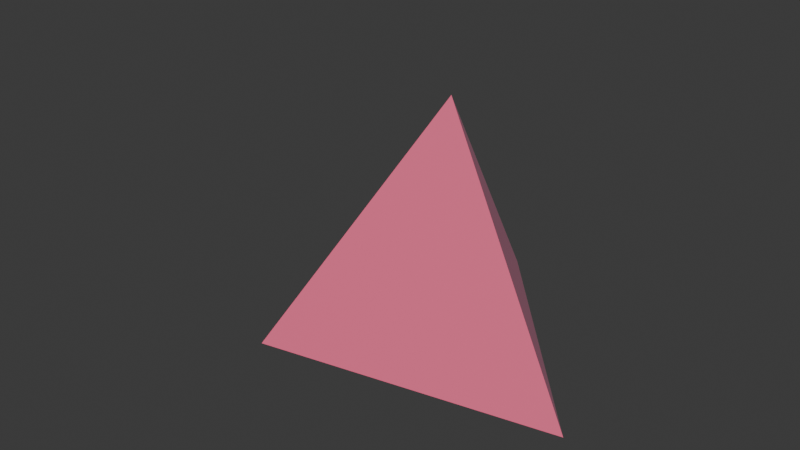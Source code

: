 # Source: Untitled.blend  (saved by Blender 5.1.29; exported with 4.5.12 LTS)
import bpy
from mathutils import Matrix  # noqa: F401  (used for matrix-valued properties, if any)

bpy.ops.wm.read_factory_settings(use_empty=True)
scene = bpy.context.scene
scene.name = 'Scene'

# ---- collections
col_collection = bpy.data.collections.new('Collection'); scene.collection.children.link(col_collection)

# ---- materials (node trees are filled in below, after node groups)
mat_material_001 = bpy.data.materials.new('Material.001')
mat_material_002 = bpy.data.materials.new('Material.002')
mat_material_003 = bpy.data.materials.new('Material.003')
mat_material_004 = bpy.data.materials.new('Material.004')

# ---- material node trees
mat_material_001.use_nodes = True; mat_material_001.node_tree.nodes.clear()
_N = mat_material_001.node_tree.nodes; _L = mat_material_001.node_tree.links
n0 = _N.new('ShaderNodeBsdfPrincipled'); n0.name = 'Principled BSDF'; n0.location = (-200, 100)
n0.inputs[0].default_value = (0.9047, 0.3325, 0.4969, 1.0)
n1 = _N.new('ShaderNodeOutputMaterial'); n1.name = 'Material Output'; n1.location = (200, 100)
_L.new(n0.outputs[0], n1.inputs[0])
n1.is_active_output = True
mat_material_002.use_nodes = True; mat_material_002.node_tree.nodes.clear()
_N = mat_material_002.node_tree.nodes; _L = mat_material_002.node_tree.links
n0 = _N.new('ShaderNodeBsdfPrincipled'); n0.name = 'Principled BSDF'; n0.location = (-200, 100)
n0.inputs[0].default_value = (0.8879, 0.1441, 0.2664, 1.0)
n1 = _N.new('ShaderNodeOutputMaterial'); n1.name = 'Material Output'; n1.location = (200, 100)
_L.new(n0.outputs[0], n1.inputs[0])
n1.is_active_output = True
mat_material_003.use_nodes = True; mat_material_003.node_tree.nodes.clear()
_N = mat_material_003.node_tree.nodes; _L = mat_material_003.node_tree.links
n0 = _N.new('ShaderNodeBsdfPrincipled'); n0.name = 'Principled BSDF'; n0.location = (-200, 100)
n0.inputs[0].default_value = (0.7231, 0.02624, 0.06848, 1.0)
n1 = _N.new('ShaderNodeOutputMaterial'); n1.name = 'Material Output'; n1.location = (200, 100)
_L.new(n0.outputs[0], n1.inputs[0])
n1.is_active_output = True
mat_material_004.use_nodes = True; mat_material_004.node_tree.nodes.clear()
_N = mat_material_004.node_tree.nodes; _L = mat_material_004.node_tree.links
n0 = _N.new('ShaderNodeBsdfPrincipled'); n0.name = 'Principled BSDF'; n0.location = (-200, 100)
n0.inputs[0].default_value = (0.2462, 0.004025, 0.01298, 1.0)
n1 = _N.new('ShaderNodeOutputMaterial'); n1.name = 'Material Output'; n1.location = (200, 100)
_L.new(n0.outputs[0], n1.inputs[0])
n1.is_active_output = True

# ---- world
world_world = bpy.data.worlds.new('World'); scene.world = world_world
world_world.use_nodes = True; world_world.node_tree.nodes.clear()
_N = world_world.node_tree.nodes; _L = world_world.node_tree.links
n0 = _N.new('ShaderNodeOutputWorld'); n0.name = 'World Output'; n0.location = (200, 100)
n1 = _N.new('ShaderNodeBackground'); n1.name = 'Background'; n1.location = (-200, 100)
n1.inputs[0].default_value = (0.05088, 0.05088, 0.05088, 1.0)
_L.new(n1.outputs[0], n0.inputs[0])
n0.is_active_output = True
world_world.color = (0.05088, 0.05088, 0.05088)
world_world.sun_shadow_jitter_overblur = 0.0

# ---- meshes
me_cone = bpy.data.meshes.new('Cone')
me_cone.from_pydata([(0.0, 1.0, -0.707), (0.866, -0.5, -0.707), (-0.866, -0.5, -0.707), (0.0, 0.0, 0.707)], [], [(0, 3, 1), (0, 1, 2), (1, 3, 2), (2, 3, 0)])
me_cone.polygons.foreach_set('material_index', [3, 2, 0, 1])
_uv = me_cone.uv_layers.new(name='UVMap')
_uv.uv.foreach_set('vector', [0.25, 0.49, 0.25, 0.25, 0.4578, 0.13, 0.75, 0.49, 0.9578, 0.13, 0.5422, 0.13, 0.4578, 0.13, 0.25, 0.25, 0.04215, 0.13, 0.04215, 0.13, 0.25, 0.25, 0.25, 0.49])
me_cone.materials.append(mat_material_001)
me_cone.materials.append(mat_material_002)
me_cone.materials.append(mat_material_003)
me_cone.materials.append(mat_material_004)
me_cone.update()

# ---- objects
ob_cone = bpy.data.objects.new('Cone', me_cone)
ob_vertex_01 = bpy.data.objects.new('Vertex_01', None)
ob_vertex_02 = bpy.data.objects.new('Vertex_02', None)
ob_vertex_03 = bpy.data.objects.new('Vertex_03', None)
ob_vertex_04 = bpy.data.objects.new('Vertex_04', None)

# ---- transforms, parenting, visibility, modifiers, constraints
ob_cone.location = (0.0, 0.0, 0.0)
ob_cone.rotation_euler = (0.0, -0.0, 2.298)
ob_vertex_01.parent = ob_cone
ob_vertex_01.matrix_parent_inverse = Matrix(((-0.6645, 0.7473, 0.0, -0.0), (-0.7473, -0.6645, -0.0, 0.0), (0.0, -0.0, 1.0, -0.0), (-0.0, 0.0, -0.0, 1.0)))
ob_vertex_01.location = (0.0, 0.0, 0.707)
ob_vertex_02.parent = ob_cone
ob_vertex_02.matrix_parent_inverse = Matrix(((-0.6645, 0.7473, 0.0, -0.0), (-0.7473, -0.6645, -0.0, 0.0), (0.0, -0.0, 1.0, -0.0), (-0.0, 0.0, -0.0, 1.0)))
ob_vertex_02.location = (0.9491, -0.3149, -0.707)
ob_vertex_03.parent = ob_cone
ob_vertex_03.matrix_parent_inverse = Matrix(((-0.6645, 0.7473, 0.0, -0.0), (-0.7473, -0.6645, -0.0, 0.0), (0.0, -0.0, 1.0, -0.0), (-0.0, 0.0, -0.0, 1.0)))
ob_vertex_03.location = (-0.2018, 0.9794, -0.707)
ob_vertex_04.parent = ob_cone
ob_vertex_04.matrix_parent_inverse = Matrix(((-0.6645, 0.7473, 0.0, -0.0), (-0.7473, -0.6645, -0.0, 0.0), (0.0, -0.0, 1.0, -0.0), (-0.0, 0.0, -0.0, 1.0)))
ob_vertex_04.location = (-0.7473, -0.6645, -0.707)

# ---- collection membership
col_collection.objects.link(ob_cone)
col_collection.objects.link(ob_vertex_01)
col_collection.objects.link(ob_vertex_02)
col_collection.objects.link(ob_vertex_03)
col_collection.objects.link(ob_vertex_04)

# ---- scene / render settings (as saved in the file)
scene.frame_start = 1; scene.frame_end = 250; scene.frame_set(1)
scene.render.engine = 'BLENDER_EEVEE_NEXT'
scene.render.bake_bias = 0.0
scene.render.bake_samples = 0
scene.cycles.sampling_pattern = 'TABULATED_SOBOL'
scene.eevee.use_volume_custom_range = False
bpy.context.view_layer.update()

# ---- added for rendering (the .blend has no active camera and no usable light): camera, sun
cam_auto = bpy.data.cameras.new('AutoCamera')
cam_auto.lens = 50.0
cam_auto.sensor_width = 36.0
cam_auto.clip_end = 1000.0
ob_auto_camera = bpy.data.objects.new('AutoCamera', cam_auto)
scene.collection.objects.link(ob_auto_camera)
ob_auto_camera.location = (3.07253, -4.07734, 2.60748)
ob_auto_camera.rotation_euler = (1.09748, -7.21219e-08, 0.694738)
scene.camera = ob_auto_camera
light_auto_sun = bpy.data.lights.new('AutoSun', 'SUN')
light_auto_sun.energy = 3.0
light_auto_sun.angle = 0.0523599
ob_auto_sun = bpy.data.objects.new('AutoSun', light_auto_sun)
scene.collection.objects.link(ob_auto_sun)
ob_auto_sun.rotation_euler = (0.872665, 0.174533, 0.523599)
bpy.context.view_layer.update()
